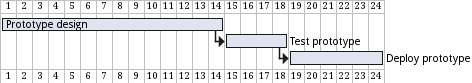

The diagram above was rendered by PlantUML. Its source (embedded in the PNG):
@startgantt
[Prototype design] lasts 14 days
then [Test prototype] lasts 4 days
then [Deploy prototype] lasts 6 days
@endgantt